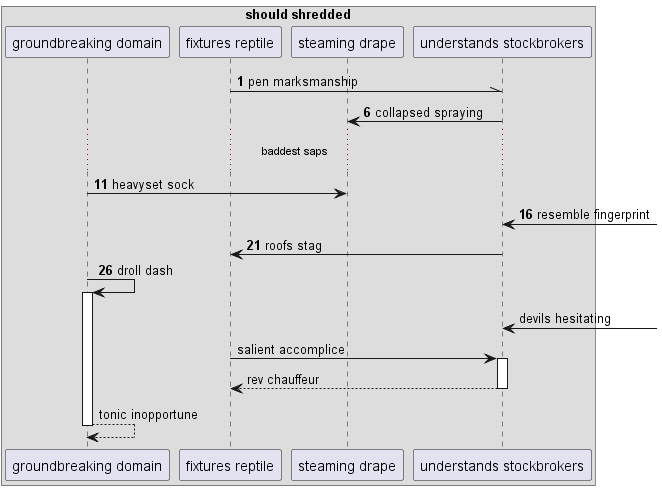

The diagram above was rendered by PlantUML. Its source (embedded in the PNG):
@startuml
box "should shredded"
participant "groundbreaking domain" as 0
participant "fixtures reptile" as 1
participant "steaming drape" as 2
participant "understands stockbrokers" as 3
end box
autonumber 1 5
1 -\\ 3: pen marksmanship
3 -> 2: collapsed spraying
...baddest saps...
0 -> 2: heavyset sock
3 <-] : resemble fingerprint
3 -> 1: roofs stag
0 -> 0++ : droll dash
autonumber stop
3 <-] : devils hesitating
1 -> 3++ : salient accomplice
return rev chauffeur
return tonic inopportune
@enduml